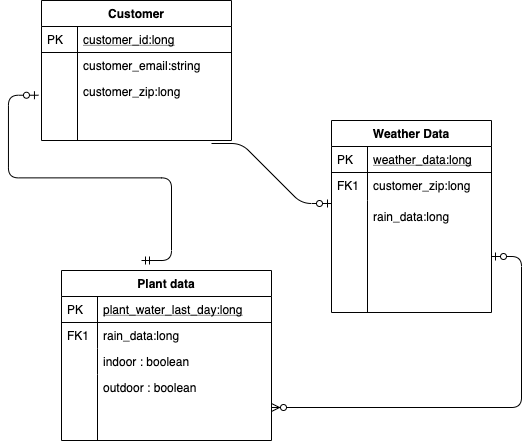

The diagram above was exported from draw.io. Its source (the exported page's mxGraphModel, read from the mxfile embedded in the PNG):
<mxGraphModel dx="936" dy="632" grid="1" gridSize="10" guides="1" tooltips="1" connect="1" arrows="1" fold="1" page="1" pageScale="1" pageWidth="827" pageHeight="1169" math="0" shadow="0">
  <root>
    <mxCell id="0" />
    <mxCell id="1" parent="0" />
    <mxCell id="2" value="" style="shape=partialRectangle;top=0;left=0;right=0;bottom=0;align=left;verticalAlign=top;fillColor=none;spacingLeft=40;spacingRight=4;overflow=hidden;rotatable=0;points=[[0,0.5],[1,0.5]];portConstraint=eastwest;dropTarget=0;rounded=0;shadow=0;strokeWidth=1;" vertex="1" parent="1">
      <mxGeometry x="60" y="140" width="160" height="26" as="geometry" />
    </mxCell>
    <mxCell id="3" value="" style="shape=partialRectangle;top=0;left=0;bottom=0;fillColor=none;align=left;verticalAlign=top;spacingLeft=4;spacingRight=4;overflow=hidden;rotatable=0;points=[];portConstraint=eastwest;part=1;" vertex="1" connectable="0" parent="2">
      <mxGeometry width="36" height="26" as="geometry" />
    </mxCell>
    <mxCell id="4" value="Customer" style="swimlane;fontStyle=1;childLayout=stackLayout;horizontal=1;startSize=26;horizontalStack=0;resizeParent=1;resizeLast=0;collapsible=1;marginBottom=0;rounded=0;shadow=0;strokeWidth=1;" vertex="1" parent="1">
      <mxGeometry x="60" y="60" width="190" height="140" as="geometry">
        <mxRectangle x="20" y="80" width="160" height="26" as="alternateBounds" />
      </mxGeometry>
    </mxCell>
    <mxCell id="5" value="customer_id:long" style="shape=partialRectangle;top=0;left=0;right=0;bottom=1;align=left;verticalAlign=top;fillColor=none;spacingLeft=40;spacingRight=4;overflow=hidden;rotatable=0;points=[[0,0.5],[1,0.5]];portConstraint=eastwest;dropTarget=0;rounded=0;shadow=0;strokeWidth=1;fontStyle=4" vertex="1" parent="4">
      <mxGeometry y="26" width="190" height="26" as="geometry" />
    </mxCell>
    <mxCell id="6" value="PK" style="shape=partialRectangle;top=0;left=0;bottom=0;fillColor=none;align=left;verticalAlign=top;spacingLeft=4;spacingRight=4;overflow=hidden;rotatable=0;points=[];portConstraint=eastwest;part=1;" vertex="1" connectable="0" parent="5">
      <mxGeometry width="36" height="26" as="geometry" />
    </mxCell>
    <mxCell id="7" value="customer_email:string" style="shape=partialRectangle;top=0;left=0;right=0;bottom=0;align=left;verticalAlign=top;fillColor=none;spacingLeft=40;spacingRight=4;overflow=hidden;rotatable=0;points=[[0,0.5],[1,0.5]];portConstraint=eastwest;dropTarget=0;rounded=0;shadow=0;strokeWidth=1;" vertex="1" parent="4">
      <mxGeometry y="52" width="190" height="28" as="geometry" />
    </mxCell>
    <mxCell id="8" value="" style="shape=partialRectangle;top=0;left=0;bottom=0;fillColor=none;align=left;verticalAlign=top;spacingLeft=4;spacingRight=4;overflow=hidden;rotatable=0;points=[];portConstraint=eastwest;part=1;" vertex="1" connectable="0" parent="7">
      <mxGeometry width="36" height="28" as="geometry" />
    </mxCell>
    <mxCell id="9" value="Plant data" style="swimlane;fontStyle=1;childLayout=stackLayout;horizontal=1;startSize=26;horizontalStack=0;resizeParent=1;resizeLast=0;collapsible=1;marginBottom=0;rounded=0;shadow=0;strokeWidth=1;" vertex="1" parent="1">
      <mxGeometry x="80" y="330" width="210" height="170" as="geometry">
        <mxRectangle x="260" y="270" width="160" height="26" as="alternateBounds" />
      </mxGeometry>
    </mxCell>
    <mxCell id="10" value="plant_water_last_day:long" style="shape=partialRectangle;top=0;left=0;right=0;bottom=1;align=left;verticalAlign=top;fillColor=none;spacingLeft=40;spacingRight=4;overflow=hidden;rotatable=0;points=[[0,0.5],[1,0.5]];portConstraint=eastwest;dropTarget=0;rounded=0;shadow=0;strokeWidth=1;fontStyle=4" vertex="1" parent="9">
      <mxGeometry y="26" width="210" height="26" as="geometry" />
    </mxCell>
    <mxCell id="11" value="PK" style="shape=partialRectangle;top=0;left=0;bottom=0;fillColor=none;align=left;verticalAlign=top;spacingLeft=4;spacingRight=4;overflow=hidden;rotatable=0;points=[];portConstraint=eastwest;part=1;" vertex="1" connectable="0" parent="10">
      <mxGeometry width="36" height="26" as="geometry" />
    </mxCell>
    <mxCell id="12" value="rain_data:long" style="shape=partialRectangle;top=0;left=0;right=0;bottom=0;align=left;verticalAlign=top;fillColor=none;spacingLeft=40;spacingRight=4;overflow=hidden;rotatable=0;points=[[0,0.5],[1,0.5]];portConstraint=eastwest;dropTarget=0;rounded=0;shadow=0;strokeWidth=1;" vertex="1" parent="9">
      <mxGeometry y="52" width="210" height="26" as="geometry" />
    </mxCell>
    <mxCell id="13" value="FK1" style="shape=partialRectangle;top=0;left=0;bottom=0;fillColor=none;align=left;verticalAlign=top;spacingLeft=4;spacingRight=4;overflow=hidden;rotatable=0;points=[];portConstraint=eastwest;part=1;" vertex="1" connectable="0" parent="12">
      <mxGeometry width="36" height="26" as="geometry" />
    </mxCell>
    <mxCell id="14" value="indoor : boolean" style="shape=partialRectangle;top=0;left=0;right=0;bottom=0;align=left;verticalAlign=top;fillColor=none;spacingLeft=40;spacingRight=4;overflow=hidden;rotatable=0;points=[[0,0.5],[1,0.5]];portConstraint=eastwest;dropTarget=0;rounded=0;shadow=0;strokeWidth=1;" vertex="1" parent="9">
      <mxGeometry y="78" width="210" height="26" as="geometry" />
    </mxCell>
    <mxCell id="15" value="" style="shape=partialRectangle;top=0;left=0;bottom=0;fillColor=none;align=left;verticalAlign=top;spacingLeft=4;spacingRight=4;overflow=hidden;rotatable=0;points=[];portConstraint=eastwest;part=1;" vertex="1" connectable="0" parent="14">
      <mxGeometry width="36" height="26" as="geometry" />
    </mxCell>
    <mxCell id="16" value="outdoor : boolean" style="shape=partialRectangle;top=0;left=0;right=0;bottom=0;align=left;verticalAlign=top;fillColor=none;spacingLeft=40;spacingRight=4;overflow=hidden;rotatable=0;points=[[0,0.5],[1,0.5]];portConstraint=eastwest;dropTarget=0;rounded=0;shadow=0;strokeWidth=1;" vertex="1" parent="9">
      <mxGeometry y="104" width="210" height="66" as="geometry" />
    </mxCell>
    <mxCell id="17" value="" style="shape=partialRectangle;top=0;left=0;bottom=0;fillColor=none;align=left;verticalAlign=top;spacingLeft=4;spacingRight=4;overflow=hidden;rotatable=0;points=[];portConstraint=eastwest;part=1;" vertex="1" connectable="0" parent="16">
      <mxGeometry width="36" height="66" as="geometry" />
    </mxCell>
    <mxCell id="18" value="Weather Data" style="swimlane;fontStyle=1;childLayout=stackLayout;horizontal=1;startSize=26;horizontalStack=0;resizeParent=1;resizeLast=0;collapsible=1;marginBottom=0;rounded=0;shadow=0;strokeWidth=1;" vertex="1" parent="1">
      <mxGeometry x="350" y="180" width="160" height="192" as="geometry">
        <mxRectangle x="260" y="80" width="160" height="26" as="alternateBounds" />
      </mxGeometry>
    </mxCell>
    <mxCell id="19" value="weather_data:long" style="shape=partialRectangle;top=0;left=0;right=0;bottom=1;align=left;verticalAlign=top;fillColor=none;spacingLeft=40;spacingRight=4;overflow=hidden;rotatable=0;points=[[0,0.5],[1,0.5]];portConstraint=eastwest;dropTarget=0;rounded=0;shadow=0;strokeWidth=1;fontStyle=4" vertex="1" parent="18">
      <mxGeometry y="26" width="160" height="26" as="geometry" />
    </mxCell>
    <mxCell id="20" value="PK" style="shape=partialRectangle;top=0;left=0;bottom=0;fillColor=none;align=left;verticalAlign=top;spacingLeft=4;spacingRight=4;overflow=hidden;rotatable=0;points=[];portConstraint=eastwest;part=1;" vertex="1" connectable="0" parent="19">
      <mxGeometry width="36" height="26" as="geometry" />
    </mxCell>
    <mxCell id="21" value="customer_zip:long" style="shape=partialRectangle;top=0;left=0;right=0;bottom=0;align=left;verticalAlign=top;fillColor=none;spacingLeft=40;spacingRight=4;overflow=hidden;rotatable=0;points=[[0,0.5],[1,0.5]];portConstraint=eastwest;dropTarget=0;rounded=0;shadow=0;strokeWidth=1;" vertex="1" parent="18">
      <mxGeometry y="52" width="160" height="28" as="geometry" />
    </mxCell>
    <mxCell id="22" value="FK1" style="shape=partialRectangle;top=0;left=0;bottom=0;fillColor=none;align=left;verticalAlign=top;spacingLeft=4;spacingRight=4;overflow=hidden;rotatable=0;points=[];portConstraint=eastwest;part=1;" vertex="1" connectable="0" parent="21">
      <mxGeometry width="36" height="28" as="geometry" />
    </mxCell>
    <mxCell id="23" value="" style="shape=partialRectangle;top=0;left=0;right=0;bottom=0;align=left;verticalAlign=top;fillColor=none;spacingLeft=40;spacingRight=4;overflow=hidden;rotatable=0;points=[[0,0.5],[1,0.5]];portConstraint=eastwest;dropTarget=0;rounded=0;shadow=0;strokeWidth=1;" vertex="1" parent="18">
      <mxGeometry y="80" width="160" height="112" as="geometry" />
    </mxCell>
    <mxCell id="24" value="" style="shape=partialRectangle;top=0;left=0;bottom=0;fillColor=none;align=left;verticalAlign=top;spacingLeft=4;spacingRight=4;overflow=hidden;rotatable=0;points=[];portConstraint=eastwest;part=1;" vertex="1" connectable="0" parent="23">
      <mxGeometry width="36" height="112.00000000000001" as="geometry" />
    </mxCell>
    <mxCell id="25" value="customer_zip:long" style="shape=partialRectangle;top=0;left=0;right=0;bottom=0;align=left;verticalAlign=top;fillColor=none;spacingLeft=40;spacingRight=4;overflow=hidden;rotatable=0;points=[[0,0.5],[1,0.5]];portConstraint=eastwest;dropTarget=0;rounded=0;shadow=0;strokeWidth=1;" vertex="1" parent="1">
      <mxGeometry x="60" y="138" width="160" height="62" as="geometry" />
    </mxCell>
    <mxCell id="26" value="" style="shape=partialRectangle;top=0;left=0;bottom=0;fillColor=none;align=left;verticalAlign=top;spacingLeft=4;spacingRight=4;overflow=hidden;rotatable=0;points=[];portConstraint=eastwest;part=1;" vertex="1" connectable="0" parent="25">
      <mxGeometry width="36" height="62" as="geometry" />
    </mxCell>
    <mxCell id="27" value="rain_data:long" style="shape=partialRectangle;top=0;left=0;right=0;bottom=0;align=left;verticalAlign=top;fillColor=none;spacingLeft=40;spacingRight=4;overflow=hidden;rotatable=0;points=[[0,0.5],[1,0.5]];portConstraint=eastwest;dropTarget=0;rounded=0;shadow=0;strokeWidth=1;" vertex="1" parent="1">
      <mxGeometry x="350" y="263" width="160" height="26" as="geometry" />
    </mxCell>
    <mxCell id="28" value="" style="shape=partialRectangle;top=0;left=0;bottom=0;fillColor=none;align=left;verticalAlign=top;spacingLeft=4;spacingRight=4;overflow=hidden;rotatable=0;points=[];portConstraint=eastwest;part=1;" vertex="1" connectable="0" parent="27">
      <mxGeometry width="36" height="26" as="geometry" />
    </mxCell>
    <mxCell id="29" value="" style="edgeStyle=entityRelationEdgeStyle;fontSize=12;html=1;endArrow=ERzeroToMany;startArrow=ERzeroToOne;exitX=1;exitY=0.5;exitDx=0;exitDy=0;" edge="1" source="23" target="16" parent="1">
      <mxGeometry width="100" height="100" relative="1" as="geometry">
        <mxPoint x="230" y="350" as="sourcePoint" />
        <mxPoint x="340" y="470" as="targetPoint" />
      </mxGeometry>
    </mxCell>
    <mxCell id="30" value="" style="edgeStyle=entityRelationEdgeStyle;fontSize=12;html=1;endArrow=ERzeroToOne;endFill=1;" edge="1" parent="1">
      <mxGeometry width="100" height="100" relative="1" as="geometry">
        <mxPoint x="230" y="203" as="sourcePoint" />
        <mxPoint x="350" y="263" as="targetPoint" />
      </mxGeometry>
    </mxCell>
    <mxCell id="31" value="" style="edgeStyle=entityRelationEdgeStyle;fontSize=12;html=1;endArrow=ERzeroToOne;startArrow=ERmandOne;entryX=-0.019;entryY=0.27;entryDx=0;entryDy=0;entryPerimeter=0;" edge="1" target="25" parent="1">
      <mxGeometry width="100" height="100" relative="1" as="geometry">
        <mxPoint x="160" y="320" as="sourcePoint" />
        <mxPoint x="205" y="226" as="targetPoint" />
      </mxGeometry>
    </mxCell>
  </root>
</mxGraphModel>